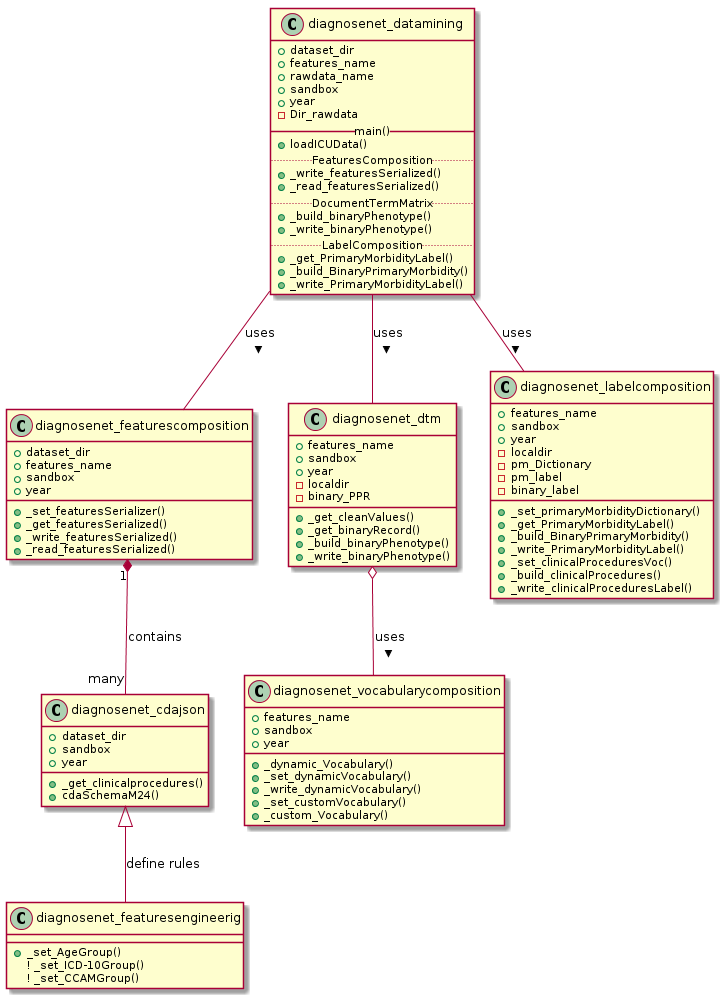

The diagram above was rendered by PlantUML. Its source (embedded in the PNG):
@startuml

class diagnosenet_datamining {
  + dataset_dir
  + features_name
  + rawdata_name
  + sandbox
  + year
  - Dir_rawdata
  __main()__
  + loadICUData()
  .. FeaturesComposition ..
  + _write_featuresSerialized()
  + _read_featuresSerialized()
  .. DocumentTermMatrix ..
  + _build_binaryPhenotype()
  + _write_binaryPhenotype()
  .. LabelComposition ..
  + _get_PrimaryMorbidityLabel()
  + _build_BinaryPrimaryMorbidity()
  + _write_PrimaryMorbidityLabel()

}

class diagnosenet_featurescomposition {
  + dataset_dir
  + features_name
  + sandbox
  + year
  __
  + _set_featuresSerializer()
  + _get_featuresSerialized()
  + _write_featuresSerialized()
  + _read_featuresSerialized()
}

class diagnosenet_cdajson {
  + dataset_dir
  + sandbox
  + year
  __
  + _get_clinicalprocedures()
  + cdaSchemaM24()
}

class diagnosenet_featuresengineerig {
  + _set_AgeGroup()
  ! _set_ICD-10Group()
  ! _set_CCAMGroup()
}

class diagnosenet_dtm {
  + features_name
  + sandbox
  + year
  - localdir
  - binary_PPR
  __
  + _get_cleanValues()
  + _get_binaryRecord()
  + _build_binaryPhenotype()
  + _write_binaryPhenotype()
}

class diagnosenet_vocabularycomposition {
  + features_name
  + sandbox
  + year
  __
  + _dynamic_Vocabulary()
  + _set_dynamicVocabulary()
  + _write_dynamicVocabulary()
  + _set_customVocabulary()
  + _custom_Vocabulary()
}

class diagnosenet_labelcomposition {
  + features_name
  + sandbox
  + year
  - localdir
  - pm_Dictionary
  - pm_label
  - binary_label
  __
  + _set_primaryMorbidityDictionary()
  + _get_PrimaryMorbidityLabel()
  + _build_BinaryPrimaryMorbidity()
  + _write_PrimaryMorbidityLabel()
  + _set_clinicalProceduresVoc()
  + _build_clinicalProcedures()
  + _write_clinicalProceduresLabel()
}

diagnosenet_datamining -- diagnosenet_featurescomposition : > uses
diagnosenet_featurescomposition "1" *-- "many" diagnosenet_cdajson : contains
diagnosenet_cdajson <|-- diagnosenet_featuresengineerig : define rules

diagnosenet_datamining -- diagnosenet_dtm : > uses
diagnosenet_dtm o-- diagnosenet_vocabularycomposition : > uses

diagnosenet_datamining -- diagnosenet_labelcomposition : > uses

@enduml